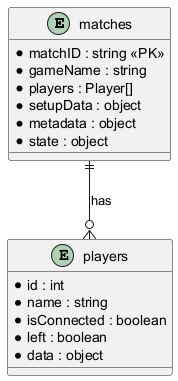

The diagram above was rendered by PlantUML. Its source (embedded in the PNG):
@startuml
' Entity-Relationship Diagram for Create/Join/Leave Lobbies (Transaction 2.2)

entity "matches" as Match {
  * matchID : string <<PK>>
  * gameName : string
  * players : Player[]
  * setupData : object
  * metadata : object
  * state : object
}

entity "players" as Player {
  * id : int
  * name : string
  * isConnected : boolean
  * left : boolean
  * data : object
}

Match ||--o{ Player : has
@enduml